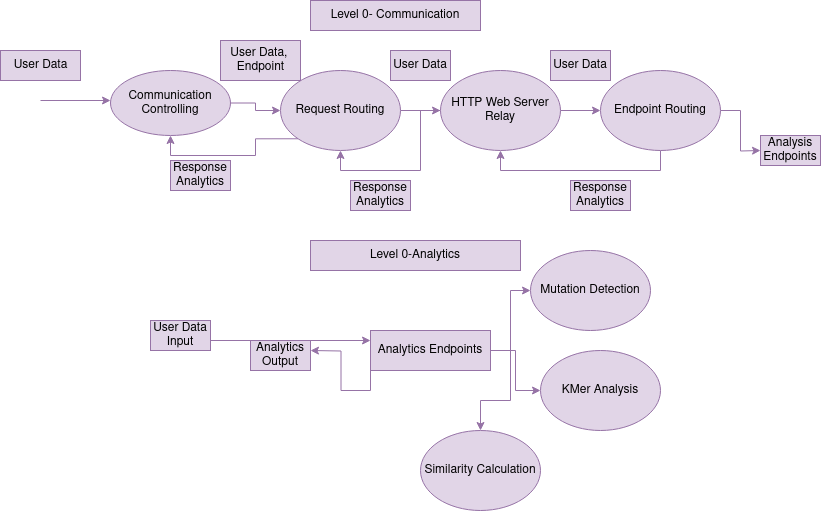

The diagram above was exported from draw.io. Its source (the exported page's mxGraphModel, read from the mxfile embedded in the PNG):
<mxGraphModel dx="1062" dy="634" grid="1" gridSize="10" guides="1" tooltips="1" connect="1" arrows="1" fold="1" page="1" pageScale="1" pageWidth="850" pageHeight="1100" math="0" shadow="0">
  <root>
    <mxCell id="0" />
    <mxCell id="1" parent="0" />
    <mxCell id="ufMqO_L0vl1C_z2L33pc-5" style="edgeStyle=orthogonalEdgeStyle;rounded=0;orthogonalLoop=1;jettySize=auto;html=1;exitX=1;exitY=0.5;exitDx=0;exitDy=0;fillColor=#e1d5e7;strokeColor=#9673a6;" edge="1" parent="1" source="ufMqO_L0vl1C_z2L33pc-1" target="ufMqO_L0vl1C_z2L33pc-2">
      <mxGeometry relative="1" as="geometry" />
    </mxCell>
    <mxCell id="ufMqO_L0vl1C_z2L33pc-1" value="Communication Controlling" style="ellipse;whiteSpace=wrap;html=1;fillColor=#e1d5e7;strokeColor=#9673a6;" vertex="1" parent="1">
      <mxGeometry x="120" y="140" width="120" height="65" as="geometry" />
    </mxCell>
    <mxCell id="ufMqO_L0vl1C_z2L33pc-6" style="edgeStyle=orthogonalEdgeStyle;rounded=0;orthogonalLoop=1;jettySize=auto;html=1;exitX=0;exitY=1;exitDx=0;exitDy=0;entryX=0.5;entryY=1;entryDx=0;entryDy=0;fillColor=#e1d5e7;strokeColor=#9673a6;" edge="1" parent="1" source="ufMqO_L0vl1C_z2L33pc-2" target="ufMqO_L0vl1C_z2L33pc-1">
      <mxGeometry relative="1" as="geometry" />
    </mxCell>
    <mxCell id="ufMqO_L0vl1C_z2L33pc-7" style="edgeStyle=orthogonalEdgeStyle;rounded=0;orthogonalLoop=1;jettySize=auto;html=1;exitX=1;exitY=0.5;exitDx=0;exitDy=0;entryX=0;entryY=0.5;entryDx=0;entryDy=0;fillColor=#e1d5e7;strokeColor=#9673a6;" edge="1" parent="1" source="ufMqO_L0vl1C_z2L33pc-2" target="ufMqO_L0vl1C_z2L33pc-3">
      <mxGeometry relative="1" as="geometry" />
    </mxCell>
    <mxCell id="ufMqO_L0vl1C_z2L33pc-2" value="Request Routing" style="ellipse;whiteSpace=wrap;html=1;fillColor=#e1d5e7;strokeColor=#9673a6;" vertex="1" parent="1">
      <mxGeometry x="290" y="140" width="120" height="80" as="geometry" />
    </mxCell>
    <mxCell id="ufMqO_L0vl1C_z2L33pc-8" style="edgeStyle=orthogonalEdgeStyle;rounded=0;orthogonalLoop=1;jettySize=auto;html=1;entryX=0.5;entryY=1;entryDx=0;entryDy=0;fillColor=#e1d5e7;strokeColor=#9673a6;" edge="1" parent="1" source="ufMqO_L0vl1C_z2L33pc-3" target="ufMqO_L0vl1C_z2L33pc-2">
      <mxGeometry relative="1" as="geometry" />
    </mxCell>
    <mxCell id="ufMqO_L0vl1C_z2L33pc-9" style="edgeStyle=orthogonalEdgeStyle;rounded=0;orthogonalLoop=1;jettySize=auto;html=1;exitX=1;exitY=0.5;exitDx=0;exitDy=0;entryX=0;entryY=0.5;entryDx=0;entryDy=0;fillColor=#e1d5e7;strokeColor=#9673a6;" edge="1" parent="1" source="ufMqO_L0vl1C_z2L33pc-3" target="ufMqO_L0vl1C_z2L33pc-4">
      <mxGeometry relative="1" as="geometry" />
    </mxCell>
    <mxCell id="ufMqO_L0vl1C_z2L33pc-3" value="HTTP Web Server Relay" style="ellipse;whiteSpace=wrap;html=1;fillColor=#e1d5e7;strokeColor=#9673a6;" vertex="1" parent="1">
      <mxGeometry x="450" y="140" width="120" height="80" as="geometry" />
    </mxCell>
    <mxCell id="ufMqO_L0vl1C_z2L33pc-10" style="edgeStyle=orthogonalEdgeStyle;rounded=0;orthogonalLoop=1;jettySize=auto;html=1;exitX=0.5;exitY=1;exitDx=0;exitDy=0;entryX=0.5;entryY=1;entryDx=0;entryDy=0;fillColor=#e1d5e7;strokeColor=#9673a6;" edge="1" parent="1" source="ufMqO_L0vl1C_z2L33pc-4" target="ufMqO_L0vl1C_z2L33pc-3">
      <mxGeometry relative="1" as="geometry" />
    </mxCell>
    <mxCell id="ufMqO_L0vl1C_z2L33pc-13" style="edgeStyle=orthogonalEdgeStyle;rounded=0;orthogonalLoop=1;jettySize=auto;html=1;exitX=1;exitY=0.5;exitDx=0;exitDy=0;fillColor=#e1d5e7;strokeColor=#9673a6;" edge="1" parent="1" source="ufMqO_L0vl1C_z2L33pc-4">
      <mxGeometry relative="1" as="geometry">
        <mxPoint x="770" y="220" as="targetPoint" />
      </mxGeometry>
    </mxCell>
    <mxCell id="ufMqO_L0vl1C_z2L33pc-4" value="Endpoint Routing" style="ellipse;whiteSpace=wrap;html=1;fillColor=#e1d5e7;strokeColor=#9673a6;" vertex="1" parent="1">
      <mxGeometry x="610" y="140" width="120" height="80" as="geometry" />
    </mxCell>
    <mxCell id="ufMqO_L0vl1C_z2L33pc-11" value="" style="endArrow=classic;html=1;rounded=0;fillColor=#e1d5e7;strokeColor=#9673a6;" edge="1" parent="1">
      <mxGeometry width="50" height="50" relative="1" as="geometry">
        <mxPoint x="50" y="170" as="sourcePoint" />
        <mxPoint x="120" y="170" as="targetPoint" />
      </mxGeometry>
    </mxCell>
    <mxCell id="ufMqO_L0vl1C_z2L33pc-14" value="Level 0- Communication" style="text;html=1;strokeColor=#9673a6;fillColor=#e1d5e7;align=center;verticalAlign=middle;whiteSpace=wrap;rounded=0;" vertex="1" parent="1">
      <mxGeometry x="320" y="70" width="170" height="30" as="geometry" />
    </mxCell>
    <mxCell id="ufMqO_L0vl1C_z2L33pc-15" value="User Data" style="text;html=1;align=center;verticalAlign=middle;resizable=0;points=[];autosize=1;strokeColor=#9673a6;fillColor=#e1d5e7;" vertex="1" parent="1">
      <mxGeometry x="10" y="120" width="80" height="30" as="geometry" />
    </mxCell>
    <mxCell id="ufMqO_L0vl1C_z2L33pc-16" value="&lt;div&gt;User Data,&amp;nbsp;&lt;/div&gt;&lt;div&gt;Endpoint&lt;/div&gt;" style="text;html=1;align=center;verticalAlign=middle;resizable=0;points=[];autosize=1;strokeColor=#9673a6;fillColor=#e1d5e7;" vertex="1" parent="1">
      <mxGeometry x="230" y="110" width="80" height="40" as="geometry" />
    </mxCell>
    <mxCell id="ufMqO_L0vl1C_z2L33pc-17" value="Response Analytics" style="text;html=1;strokeColor=#9673a6;fillColor=#e1d5e7;align=center;verticalAlign=middle;whiteSpace=wrap;rounded=0;" vertex="1" parent="1">
      <mxGeometry x="180" y="230" width="60" height="30" as="geometry" />
    </mxCell>
    <mxCell id="ufMqO_L0vl1C_z2L33pc-18" value="User Data" style="text;html=1;strokeColor=#9673a6;fillColor=#e1d5e7;align=center;verticalAlign=middle;whiteSpace=wrap;rounded=0;" vertex="1" parent="1">
      <mxGeometry x="400" y="120" width="60" height="30" as="geometry" />
    </mxCell>
    <mxCell id="ufMqO_L0vl1C_z2L33pc-20" value="Response Analytics" style="text;html=1;strokeColor=#9673a6;fillColor=#e1d5e7;align=center;verticalAlign=middle;whiteSpace=wrap;rounded=0;" vertex="1" parent="1">
      <mxGeometry x="360" y="250" width="60" height="30" as="geometry" />
    </mxCell>
    <mxCell id="ufMqO_L0vl1C_z2L33pc-21" value="Response Analytics" style="text;html=1;strokeColor=#9673a6;fillColor=#e1d5e7;align=center;verticalAlign=middle;whiteSpace=wrap;rounded=0;" vertex="1" parent="1">
      <mxGeometry x="580" y="250" width="60" height="30" as="geometry" />
    </mxCell>
    <mxCell id="ufMqO_L0vl1C_z2L33pc-22" value="User Data" style="text;html=1;strokeColor=#9673a6;fillColor=#e1d5e7;align=center;verticalAlign=middle;whiteSpace=wrap;rounded=0;" vertex="1" parent="1">
      <mxGeometry x="560" y="120" width="60" height="30" as="geometry" />
    </mxCell>
    <mxCell id="ufMqO_L0vl1C_z2L33pc-23" value="Analysis Endpoints" style="text;html=1;strokeColor=#9673a6;fillColor=#e1d5e7;align=center;verticalAlign=middle;whiteSpace=wrap;rounded=0;" vertex="1" parent="1">
      <mxGeometry x="770" y="205" width="60" height="30" as="geometry" />
    </mxCell>
    <mxCell id="ufMqO_L0vl1C_z2L33pc-24" value="Level 0-Analytics" style="text;html=1;strokeColor=#9673a6;fillColor=#e1d5e7;align=center;verticalAlign=middle;whiteSpace=wrap;rounded=0;" vertex="1" parent="1">
      <mxGeometry x="320" y="310" width="210" height="30" as="geometry" />
    </mxCell>
    <mxCell id="ufMqO_L0vl1C_z2L33pc-29" style="edgeStyle=orthogonalEdgeStyle;rounded=0;orthogonalLoop=1;jettySize=auto;html=1;exitX=1;exitY=0.5;exitDx=0;exitDy=0;fillColor=#e1d5e7;strokeColor=#9673a6;" edge="1" parent="1" source="ufMqO_L0vl1C_z2L33pc-25" target="ufMqO_L0vl1C_z2L33pc-26">
      <mxGeometry relative="1" as="geometry" />
    </mxCell>
    <mxCell id="ufMqO_L0vl1C_z2L33pc-30" style="edgeStyle=orthogonalEdgeStyle;rounded=0;orthogonalLoop=1;jettySize=auto;html=1;exitX=1;exitY=0.5;exitDx=0;exitDy=0;entryX=0;entryY=0.5;entryDx=0;entryDy=0;fillColor=#e1d5e7;strokeColor=#9673a6;" edge="1" parent="1" source="ufMqO_L0vl1C_z2L33pc-25" target="ufMqO_L0vl1C_z2L33pc-27">
      <mxGeometry relative="1" as="geometry" />
    </mxCell>
    <mxCell id="ufMqO_L0vl1C_z2L33pc-31" style="edgeStyle=orthogonalEdgeStyle;rounded=0;orthogonalLoop=1;jettySize=auto;html=1;exitX=1;exitY=0.5;exitDx=0;exitDy=0;entryX=0.5;entryY=0;entryDx=0;entryDy=0;fillColor=#e1d5e7;strokeColor=#9673a6;" edge="1" parent="1" source="ufMqO_L0vl1C_z2L33pc-25" target="ufMqO_L0vl1C_z2L33pc-28">
      <mxGeometry relative="1" as="geometry" />
    </mxCell>
    <mxCell id="ufMqO_L0vl1C_z2L33pc-36" style="edgeStyle=orthogonalEdgeStyle;rounded=0;orthogonalLoop=1;jettySize=auto;html=1;exitX=0;exitY=1;exitDx=0;exitDy=0;fillColor=#e1d5e7;strokeColor=#9673a6;" edge="1" parent="1" source="ufMqO_L0vl1C_z2L33pc-25">
      <mxGeometry relative="1" as="geometry">
        <mxPoint x="320" y="420" as="targetPoint" />
      </mxGeometry>
    </mxCell>
    <mxCell id="ufMqO_L0vl1C_z2L33pc-25" value="Analytics Endpoints" style="rounded=0;whiteSpace=wrap;html=1;fillColor=#e1d5e7;strokeColor=#9673a6;" vertex="1" parent="1">
      <mxGeometry x="380" y="400" width="120" height="40" as="geometry" />
    </mxCell>
    <mxCell id="ufMqO_L0vl1C_z2L33pc-26" value="Mutation Detection" style="ellipse;whiteSpace=wrap;html=1;fillColor=#e1d5e7;strokeColor=#9673a6;" vertex="1" parent="1">
      <mxGeometry x="540" y="320" width="120" height="80" as="geometry" />
    </mxCell>
    <mxCell id="ufMqO_L0vl1C_z2L33pc-27" value="KMer Analysis" style="ellipse;whiteSpace=wrap;html=1;fillColor=#e1d5e7;strokeColor=#9673a6;" vertex="1" parent="1">
      <mxGeometry x="550" y="420" width="120" height="80" as="geometry" />
    </mxCell>
    <mxCell id="ufMqO_L0vl1C_z2L33pc-28" value="Similarity Calculation" style="ellipse;whiteSpace=wrap;html=1;fillColor=#e1d5e7;strokeColor=#9673a6;" vertex="1" parent="1">
      <mxGeometry x="430" y="500" width="120" height="80" as="geometry" />
    </mxCell>
    <mxCell id="ufMqO_L0vl1C_z2L33pc-32" value="" style="endArrow=classic;html=1;rounded=0;entryX=0;entryY=0.25;entryDx=0;entryDy=0;fillColor=#e1d5e7;strokeColor=#9673a6;" edge="1" parent="1" target="ufMqO_L0vl1C_z2L33pc-25">
      <mxGeometry width="50" height="50" relative="1" as="geometry">
        <mxPoint x="220" y="410" as="sourcePoint" />
        <mxPoint x="270" y="360" as="targetPoint" />
      </mxGeometry>
    </mxCell>
    <mxCell id="ufMqO_L0vl1C_z2L33pc-33" value="&lt;div&gt;User Data Input&lt;/div&gt;" style="text;html=1;strokeColor=#9673a6;fillColor=#e1d5e7;align=center;verticalAlign=middle;whiteSpace=wrap;rounded=0;" vertex="1" parent="1">
      <mxGeometry x="160" y="390" width="60" height="30" as="geometry" />
    </mxCell>
    <mxCell id="ufMqO_L0vl1C_z2L33pc-37" value="&lt;div&gt;Analytics Output&lt;/div&gt;" style="text;html=1;strokeColor=#9673a6;fillColor=#e1d5e7;align=center;verticalAlign=middle;whiteSpace=wrap;rounded=0;" vertex="1" parent="1">
      <mxGeometry x="260" y="410" width="60" height="30" as="geometry" />
    </mxCell>
  </root>
</mxGraphModel>